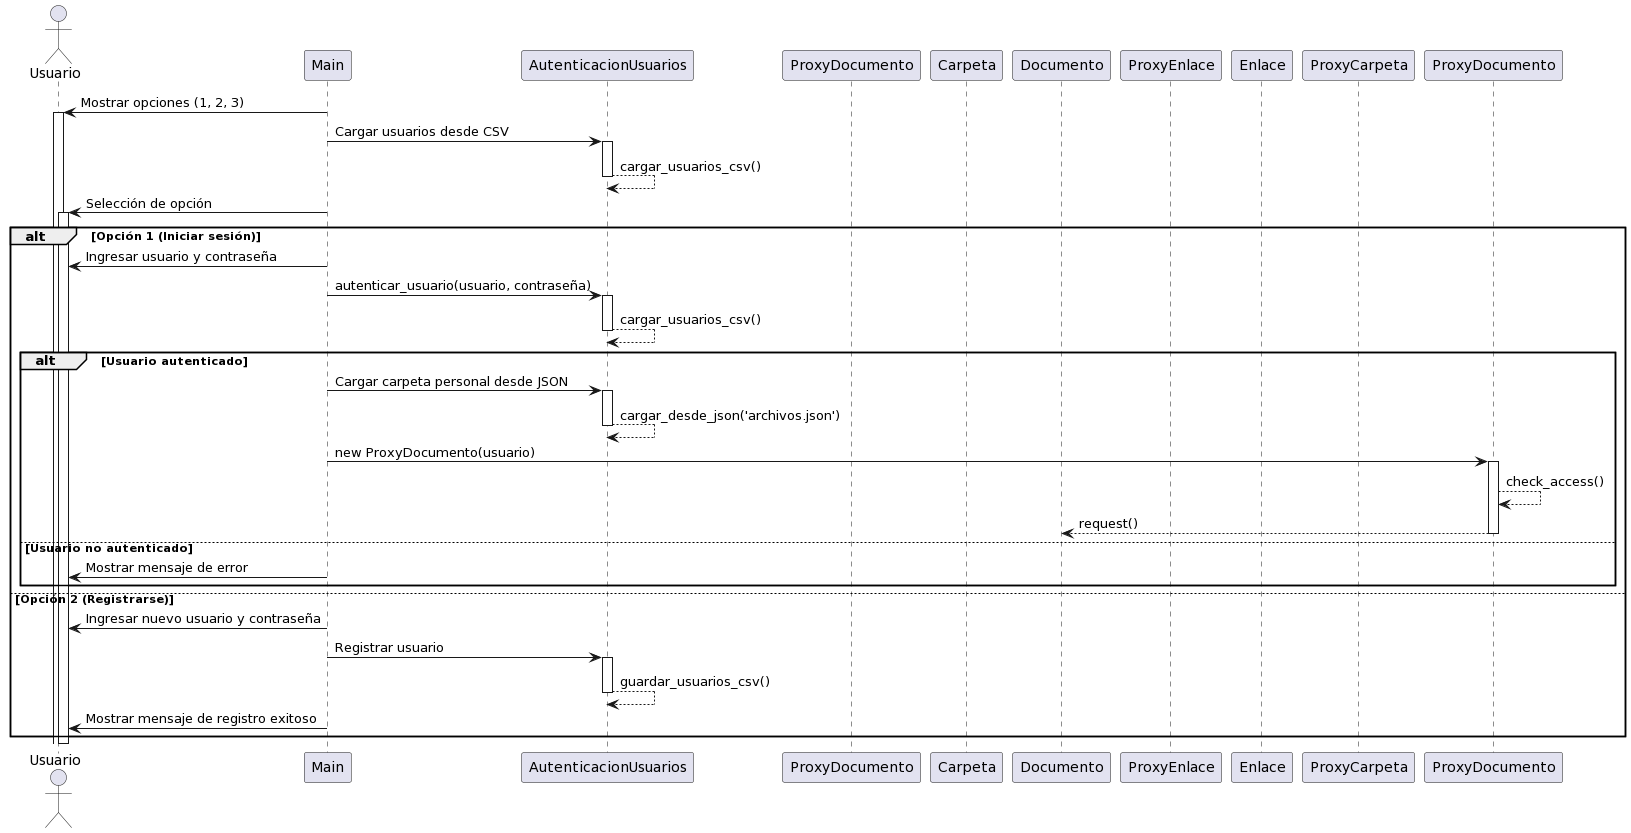

The diagram above was rendered by PlantUML. Its source (embedded in the PNG):
@startuml
actor Usuario
participant "Main" as Main
participant "AutenticacionUsuarios" as Auth
participant "ProxyDocumento" as ProxyDoc
participant "Carpeta" as Folder
participant "Documento" as Document
participant "ProxyEnlace" as ProxyLink
participant "Enlace" as Link
participant "ProxyCarpeta" as ProxyFolder

Main -> Usuario: Mostrar opciones (1, 2, 3)
activate Usuario

Main -> Auth: Cargar usuarios desde CSV
activate Auth
Auth --> Auth: cargar_usuarios_csv()
deactivate Auth

Main -> Usuario: Selección de opción
activate Usuario

alt Opción 1 (Iniciar sesión)
    Main -> Usuario: Ingresar usuario y contraseña
    Main -> Auth: autenticar_usuario(usuario, contraseña)
    activate Auth
    Auth --> Auth: cargar_usuarios_csv()
    deactivate Auth
    alt Usuario autenticado
        Main -> Auth: Cargar carpeta personal desde JSON
        activate Auth
        Auth --> Auth: cargar_desde_json('archivos.json')
        deactivate Auth
        Main -> ProxyDocumento: new ProxyDocumento(usuario)
        activate ProxyDocumento
        ProxyDocumento --> ProxyDocumento: check_access()
        ProxyDocumento --> Document: request()
        deactivate ProxyDocumento
    else Usuario no autenticado
        Main -> Usuario: Mostrar mensaje de error
    end
else Opción 2 (Registrarse)
    Main -> Usuario: Ingresar nuevo usuario y contraseña
    Main -> Auth: Registrar usuario
    activate Auth
    Auth --> Auth: guardar_usuarios_csv()
    deactivate Auth
    Main -> Usuario: Mostrar mensaje de registro exitoso
end

deactivate Usuario
@enduml